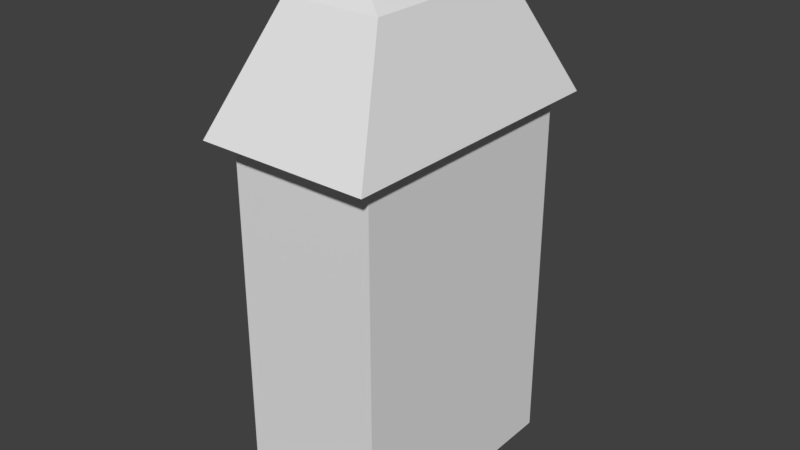 # Source: House.blend  (saved by Blender 2.78.0; exported with 4.5.12 LTS)
import bpy
from mathutils import Matrix  # noqa: F401  (used for matrix-valued properties, if any)

bpy.ops.wm.read_factory_settings(use_empty=True)
scene = bpy.context.scene
scene.name = 'Scene'

# ---- collections
col_collection_1 = bpy.data.collections.new('Collection 1'); scene.collection.children.link(col_collection_1)

# ---- world
world_world = bpy.data.worlds.new('World'); scene.world = world_world
world_world.color = (0.05088, 0.05088, 0.05088)
world_world.use_sun_shadow = False
world_world.sun_shadow_jitter_overblur = 0.0
world_world.cycles.sampling_method = 'MANUAL'

# ---- meshes
me_plane = bpy.data.meshes.new('Plane')
me_plane.from_pydata([(0.02456, -2.323, -1.358), (-4.883, -2.323, -1.358), (0.02456, 2.323, -1.358), (-4.883, 2.323, -1.358), (0.02456, -2.323, 1.358), (-4.883, -2.323, 1.358), (0.02456, 2.323, 1.358), (-4.883, 2.323, 1.358), (-4.582, -2.743, -1.603), (-4.582, 2.743, -1.603), (-4.582, 2.743, 1.603), (-4.582, -2.743, 1.603), (-6.707, -1.572, -0.9184), (-6.707, 1.572, -0.9184), (-6.707, 1.572, 0.9184), (-6.707, -1.572, 0.9184), (-7.397, -1.053, -0.02674), (-7.397, 1.053, -0.02674), (-7.397, 1.053, 0.02675), (-7.397, -1.053, 0.02675), (0.02456, 0.0, -1.358), (-4.883, 0.0, -1.358), (0.02456, 0.0, 1.358), (-4.883, 0.0, 1.358), (-4.582, 0.0, -1.603), (-4.582, 0.0, 1.603), (-6.707, 0.0, -0.9184), (-6.707, 0.0, 0.9184), (-7.397, 0.0, -0.02674), (-7.397, 0.0, 0.02675), (-2.429, -2.323, -1.358), (-2.429, 2.323, -1.358), (-2.429, 2.323, 1.358), (-2.429, -2.323, 1.358), (-2.429, 0.0, 1.358), (-2.429, 0.0, -1.358), (2.22, 0.0, -1.358), (2.22, -2.323, -1.358), (2.22, 2.323, 1.358), (2.22, 2.323, -1.358), (2.22, 0.0, 1.358), (2.22, -2.323, 1.358)], [], [(35, 21, 3, 31), (31, 3, 7, 32), (34, 23, 5, 33), (33, 5, 1, 30), (22, 4, 41, 40), (7, 3, 9, 10), (25, 10, 14, 27), (23, 7, 10, 25), (21, 1, 8, 24), (1, 5, 11, 8), (12, 15, 19, 16), (24, 8, 12, 26), (8, 11, 15, 12), (10, 9, 13, 14), (29, 28, 16, 19), (14, 13, 17, 18), (27, 14, 18, 29), (26, 12, 16, 28), (13, 26, 28, 17), (15, 27, 29, 19), (18, 17, 28, 29), (9, 24, 26, 13), (3, 21, 24, 9), (5, 23, 25, 11), (11, 25, 27, 15), (6, 22, 40, 38), (32, 7, 23, 34), (30, 1, 21, 35), (0, 30, 35, 20), (6, 32, 34, 22), (4, 33, 30, 0), (22, 34, 33, 4), (2, 31, 32, 6), (20, 35, 31, 2), (36, 40, 41, 37), (39, 38, 40, 36), (20, 2, 39, 36), (4, 0, 37, 41), (2, 6, 38, 39), (0, 20, 36, 37)])
_uv = me_plane.uv_layers.new(name='UVMap')
_uv.uv.foreach_set('vector', [1.005, 1.018, 2.005, 1.018, 2.005, 2.018, 1.005, 2.018, -0.03491, 0.931, -0.03491, -0.1933, 1.041, -0.1933, 1.041, 0.931, 1.005, 1.018, 2.005, 1.018, 2.005, 2.018, 1.005, 2.018, 0.98, 0.0009434, 0.98, 0.9909, 0.03245, 0.9909, 0.03245, 0.0009434, 0.9998, 0.9719, -0.002789, 0.9719, -0.002789, 0.02455, 0.9998, 0.02455, 1.354, 0.7923, 2.112, 0.7923, 2.284, 0.972, 1.389, 0.972, 1.354, -0.2029, 1.354, 0.972, 0.5391, 0.4703, 0.5391, -0.2029, 2.284, -0.2029, 2.284, -1.198, 2.378, -1.378, 2.378, -0.2029, 2.112, -0.2029, 2.112, -1.198, 2.284, -1.378, 2.284, -0.2029, 2.112, -1.198, 1.354, -1.198, 1.389, -1.378, 2.284, -1.378, 1.156, 1.341, 0.3432, 1.341, 0.7378, 0.972, 0.7614, 0.972, 0.02154, -0.2029, 0.02154, 0.972, -0.9663, 0.4703, -0.9663, -0.2029, 1.459, 2.378, 0.04044, 2.378, 0.3432, 1.341, 1.156, 1.341, 0.04044, 2.378, -1.378, 2.378, -1.075, 1.341, -0.2624, 1.341, 0.04025, -0.2029, 0.02154, -0.2029, 0.02154, -0.6541, 0.04025, -0.6541, -0.2624, 1.341, -1.075, 1.341, -0.6806, 0.972, -0.6569, 0.972, 0.5391, -0.2029, 0.5391, 0.4703, 0.04025, 0.2482, 0.04025, -0.2029, -0.9663, -0.2029, -0.9663, 0.4703, -1.378, 0.2482, -1.378, -0.2029, -0.9663, -0.8762, -0.9663, -0.2029, -1.378, -0.2029, -1.378, -0.6541, 0.5391, -0.8762, 0.5391, -0.2029, 0.04025, -0.2029, 0.04025, -0.6541, 0.04025, 0.2482, 0.02154, 0.2482, 0.02154, -0.2029, 0.04025, -0.2029, 0.02154, -1.378, 0.02154, -0.2029, -0.9663, -0.2029, -0.9663, -0.8762, 2.112, 0.7923, 2.112, -0.2029, 2.284, -0.2029, 2.284, 0.972, 2.284, 0.7923, 2.284, -0.2029, 2.378, -0.2029, 2.378, 0.972, 1.354, -1.378, 1.354, -0.2029, 0.5391, -0.2029, 0.5391, -0.8762, 2.002, 0.9719, 0.9998, 0.9719, 0.9998, 0.02455, 2.002, 0.02455, 2.005, 0.01777, 2.005, 1.018, 1.005, 1.018, 1.005, 0.01777, 2.005, 0.01777, 2.005, 1.018, 1.005, 1.018, 1.005, 0.01777, 1.005, 0.01777, 1.005, 1.018, 0.005364, 1.018, 0.005364, 0.01777, 0.005364, 0.01777, 1.005, 0.01777, 1.005, 1.018, 0.005364, 1.018, -0.03491, 2.055, -0.03491, 0.931, 1.041, 0.931, 1.041, 2.055, 1.005, 1.018, 1.005, 2.018, 0.005364, 2.018, 0.005364, 1.018, 1.041, 0.931, 1.041, 2.055, -0.03491, 2.055, -0.03491, 0.931, 0.005364, 1.018, 1.005, 1.018, 1.005, 2.018, 0.005364, 2.018, 0.9998, 0.02455, 0.9998, 0.02455, -0.002789, 0.02455, -0.002789, 0.02455, 2.002, 0.02455, 2.002, 0.02455, 0.9998, 0.02455, 0.9998, 0.02455, 0.9998, 0.9719, 2.002, 0.9719, 2.002, 0.02455, 0.9998, 0.02455, 0.9986, 1.011, -0.003012, 1.011, -0.003012, 0.01018, 0.9986, 0.01018, -0.003012, 1.011, 0.9986, 1.011, 0.9986, 0.01018, -0.003012, 0.01018, -0.002789, 0.9719, 0.9998, 0.9719, 0.9998, 0.02455, -0.002789, 0.02455])
me_plane.use_remesh_preserve_volume = False
me_plane.use_remesh_preserve_attributes = False
me_plane.use_mirror_vertex_groups = False
me_plane.update()

# ---- objects
ob_plane = bpy.data.objects.new('Plane', me_plane)

# ---- transforms, parenting, visibility, modifiers, constraints
ob_plane.location = (0.0, 0.0, 0.0)
ob_plane.rotation_euler = (-0.0, 1.571, 0.0)
ob_plane.lineart.crease_threshold = 0.0

# ---- collection membership
col_collection_1.objects.link(ob_plane)

# ---- scene / render settings (as saved in the file)
scene.frame_start = 1; scene.frame_end = 250; scene.frame_set(1)
scene.render.engine = 'BLENDER_EEVEE_NEXT'
scene.render.resolution_percentage = 50
scene.render.dither_intensity = 0.0
scene.cycles.use_denoising = False
scene.cycles.samples = 128
scene.cycles.sampling_pattern = 'TABULATED_SOBOL'
scene.cycles.light_sampling_threshold = 0.0
scene.cycles.use_adaptive_sampling = False
scene.cycles.use_light_tree = False
scene.cycles.blur_glossy = 0.0
scene.cycles.sample_clamp_indirect = 0.0
scene.view_settings.view_transform = 'Standard'
bpy.context.view_layer.update()

# ---- added for rendering (the .blend has no active camera and no usable light): camera, sun
cam_auto = bpy.data.cameras.new('AutoCamera')
cam_auto.lens = 50.0
cam_auto.sensor_width = 36.0
cam_auto.clip_end = 1000.0
ob_auto_camera = bpy.data.objects.new('AutoCamera', cam_auto)
scene.collection.objects.link(ob_auto_camera)
ob_auto_camera.location = (10.6644, -12.7972, 11.1203)
ob_auto_camera.rotation_euler = (1.09748, -7.21219e-08, 0.694738)
scene.camera = ob_auto_camera
light_auto_sun = bpy.data.lights.new('AutoSun', 'SUN')
light_auto_sun.energy = 3.0
light_auto_sun.angle = 0.0523599
ob_auto_sun = bpy.data.objects.new('AutoSun', light_auto_sun)
scene.collection.objects.link(ob_auto_sun)
ob_auto_sun.rotation_euler = (0.872665, 0.174533, 0.523599)
bpy.context.view_layer.update()
